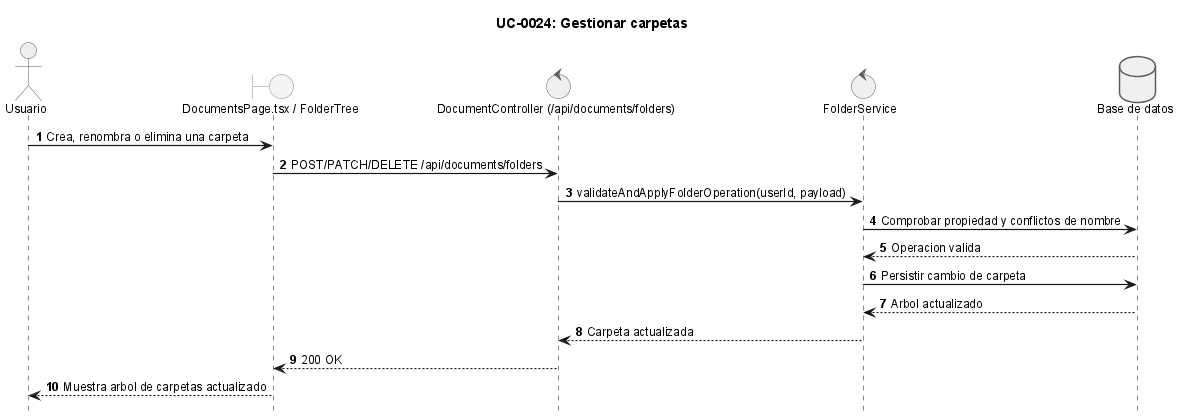

The diagram above was rendered by PlantUML. Its source (embedded in the PNG):
@startuml
!include _sequence-style.puml
title UC-0024: Gestionar carpetas

actor Usuario as user
boundary "DocumentsPage.tsx / FolderTree" as ui
control "DocumentController (/api/documents/folders)" as api
control "FolderService" as srv
database "Base de datos" as db

user -> ui: Crea, renombra o elimina una carpeta
ui -> api: POST/PATCH/DELETE /api/documents/folders
api -> srv: validateAndApplyFolderOperation(userId, payload)
srv -> db: Comprobar propiedad y conflictos de nombre
db --> srv: Operacion valida
srv -> db: Persistir cambio de carpeta
db --> srv: Arbol actualizado
srv --> api: Carpeta actualizada
api --> ui: 200 OK
ui --> user: Muestra arbol de carpetas actualizado

@enduml